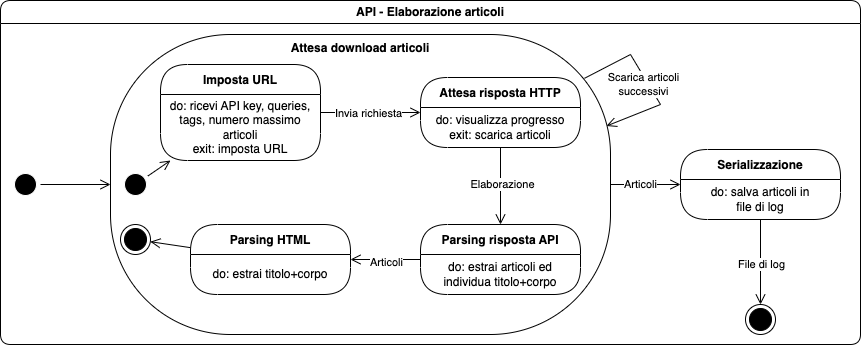

The diagram above was exported from draw.io. Its source (the exported page's mxGraphModel, read from the mxfile embedded in the PNG):
<mxGraphModel dx="1026" dy="666" grid="1" gridSize="10" guides="1" tooltips="1" connect="1" arrows="1" fold="1" page="1" pageScale="1" pageWidth="1920" pageHeight="1200" math="0" shadow="0">
  <root>
    <mxCell id="0" />
    <mxCell id="1" parent="0" />
    <mxCell id="PPDQ_5usRVo6p07o1Qok-1" value="API - Elaborazione articoli" style="swimlane;whiteSpace=wrap;html=1;rounded=1;" parent="1" vertex="1">
      <mxGeometry x="40" y="16" width="860" height="344" as="geometry" />
    </mxCell>
    <mxCell id="PPDQ_5usRVo6p07o1Qok-2" value="" style="html=1;verticalAlign=bottom;endArrow=open;endSize=8;rounded=0;" parent="PPDQ_5usRVo6p07o1Qok-1" source="PPDQ_5usRVo6p07o1Qok-3" target="QVTCk2upG7RMx7IZzy6a-1" edge="1">
      <mxGeometry relative="1" as="geometry">
        <mxPoint x="120" y="145" as="targetPoint" />
      </mxGeometry>
    </mxCell>
    <mxCell id="PPDQ_5usRVo6p07o1Qok-3" value="" style="ellipse;html=1;shape=startState;fillColor=#000000;strokeColor=#FFFFFF;" parent="PPDQ_5usRVo6p07o1Qok-1" vertex="1">
      <mxGeometry x="10" y="169" width="30" height="30" as="geometry" />
    </mxCell>
    <mxCell id="aeNKCjGQBPvLc8q0f_98-5" value="Serializzazione" style="swimlane;fontStyle=1;align=center;verticalAlign=middle;childLayout=stackLayout;horizontal=1;startSize=30;horizontalStack=0;resizeParent=0;resizeLast=1;container=0;collapsible=0;rounded=1;arcSize=30;swimlaneFillColor=default;dropTarget=0;" parent="PPDQ_5usRVo6p07o1Qok-1" vertex="1">
      <mxGeometry x="680" y="149" width="160" height="70" as="geometry" />
    </mxCell>
    <mxCell id="aeNKCjGQBPvLc8q0f_98-6" value="do: salva articoli in&lt;br&gt;file di log" style="text;html=1;align=center;verticalAlign=middle;spacingLeft=4;spacingRight=4;whiteSpace=wrap;overflow=hidden;rotatable=0;" parent="aeNKCjGQBPvLc8q0f_98-5" vertex="1">
      <mxGeometry y="30" width="160" height="40" as="geometry" />
    </mxCell>
    <mxCell id="aeNKCjGQBPvLc8q0f_98-7" value="" style="html=1;verticalAlign=bottom;endArrow=open;endSize=8;rounded=0;" parent="PPDQ_5usRVo6p07o1Qok-1" source="QVTCk2upG7RMx7IZzy6a-1" target="aeNKCjGQBPvLc8q0f_98-5" edge="1">
      <mxGeometry relative="1" as="geometry">
        <mxPoint x="690" y="103" as="targetPoint" />
        <mxPoint x="650" y="154" as="sourcePoint" />
      </mxGeometry>
    </mxCell>
    <mxCell id="wQWyK-9s-rbTamT2mnsj-5" value="Articoli" style="edgeLabel;html=1;align=center;verticalAlign=middle;resizable=0;points=[];" parent="aeNKCjGQBPvLc8q0f_98-7" vertex="1" connectable="0">
      <mxGeometry x="-0.0667" y="3" relative="1" as="geometry">
        <mxPoint x="-4" y="2" as="offset" />
      </mxGeometry>
    </mxCell>
    <mxCell id="03tdBIbcymibbqkIJFqW-1" value="" style="ellipse;html=1;shape=endState;fillColor=#000000;strokeColor=#000000;rounded=1;shadow=0;comic=0;labelBackgroundColor=none;fontFamily=Verdana;fontSize=12;fontColor=#000000;align=center;" parent="PPDQ_5usRVo6p07o1Qok-1" vertex="1">
      <mxGeometry x="745" y="304" width="30" height="30" as="geometry" />
    </mxCell>
    <mxCell id="03tdBIbcymibbqkIJFqW-2" style="html=1;labelBackgroundColor=none;endArrow=open;endSize=8;fontFamily=Verdana;fontSize=12;align=left;" parent="PPDQ_5usRVo6p07o1Qok-1" source="aeNKCjGQBPvLc8q0f_98-5" target="03tdBIbcymibbqkIJFqW-1" edge="1">
      <mxGeometry relative="1" as="geometry">
        <mxPoint x="755.2439024390244" y="294" as="sourcePoint" />
      </mxGeometry>
    </mxCell>
    <mxCell id="wQWyK-9s-rbTamT2mnsj-4" value="File di log" style="edgeLabel;html=1;align=center;verticalAlign=middle;resizable=0;points=[];" parent="03tdBIbcymibbqkIJFqW-2" vertex="1" connectable="0">
      <mxGeometry x="0.0381" y="3" relative="1" as="geometry">
        <mxPoint x="-3" as="offset" />
      </mxGeometry>
    </mxCell>
    <mxCell id="QVTCk2upG7RMx7IZzy6a-1" value="&lt;b&gt;Attesa download articoli&lt;/b&gt;" style="rounded=1;whiteSpace=wrap;html=1;arcSize=40;verticalAlign=top;" parent="PPDQ_5usRVo6p07o1Qok-1" vertex="1">
      <mxGeometry x="110" y="34" width="500" height="300" as="geometry" />
    </mxCell>
    <mxCell id="4vxVdburrGdWTPDN_MQF-1" value="" style="html=1;verticalAlign=bottom;endArrow=open;endSize=8;rounded=0;" parent="PPDQ_5usRVo6p07o1Qok-1" source="4vxVdburrGdWTPDN_MQF-2" target="4vxVdburrGdWTPDN_MQF-3" edge="1">
      <mxGeometry relative="1" as="geometry">
        <mxPoint x="240" y="223.5" as="targetPoint" />
      </mxGeometry>
    </mxCell>
    <mxCell id="4vxVdburrGdWTPDN_MQF-2" value="" style="ellipse;html=1;shape=startState;fillColor=#000000;strokeColor=#FFFFFF;" parent="PPDQ_5usRVo6p07o1Qok-1" vertex="1">
      <mxGeometry x="120" y="169" width="30" height="30" as="geometry" />
    </mxCell>
    <mxCell id="4vxVdburrGdWTPDN_MQF-3" value="Imposta URL" style="swimlane;fontStyle=1;align=center;verticalAlign=middle;childLayout=stackLayout;horizontal=1;startSize=30;horizontalStack=0;resizeParent=0;resizeLast=1;container=0;collapsible=0;rounded=1;arcSize=30;swimlaneFillColor=default;dropTarget=0;" parent="PPDQ_5usRVo6p07o1Qok-1" vertex="1">
      <mxGeometry x="160" y="64" width="160" height="96" as="geometry" />
    </mxCell>
    <mxCell id="4vxVdburrGdWTPDN_MQF-4" value="do: ricevi API key, queries, tags, numero massimo articoli&lt;br&gt;exit: imposta URL" style="text;html=1;align=center;verticalAlign=middle;spacingLeft=4;spacingRight=4;whiteSpace=wrap;overflow=hidden;rotatable=0;" parent="4vxVdburrGdWTPDN_MQF-3" vertex="1">
      <mxGeometry y="30" width="160" height="66" as="geometry" />
    </mxCell>
    <mxCell id="4vxVdburrGdWTPDN_MQF-5" value="Attesa risposta HTTP" style="swimlane;fontStyle=1;align=center;verticalAlign=middle;childLayout=stackLayout;horizontal=1;startSize=30;horizontalStack=0;resizeParent=0;resizeLast=1;container=0;collapsible=0;rounded=1;arcSize=30;swimlaneFillColor=default;dropTarget=0;" parent="PPDQ_5usRVo6p07o1Qok-1" vertex="1">
      <mxGeometry x="420" y="77" width="160" height="70" as="geometry" />
    </mxCell>
    <mxCell id="4vxVdburrGdWTPDN_MQF-6" value="do: visualizza progresso&lt;br&gt;exit: scarica articoli" style="text;html=1;align=center;verticalAlign=middle;spacingLeft=4;spacingRight=4;whiteSpace=wrap;overflow=hidden;rotatable=0;" parent="4vxVdburrGdWTPDN_MQF-5" vertex="1">
      <mxGeometry y="30" width="160" height="40" as="geometry" />
    </mxCell>
    <mxCell id="junq_46gmxwUqyML5sxD-3" value="Parsing risposta API" style="swimlane;fontStyle=1;align=center;verticalAlign=middle;childLayout=stackLayout;horizontal=1;startSize=30;horizontalStack=0;resizeParent=0;resizeLast=1;container=0;collapsible=0;rounded=1;arcSize=30;swimlaneFillColor=default;dropTarget=0;" parent="PPDQ_5usRVo6p07o1Qok-1" vertex="1">
      <mxGeometry x="420" y="224" width="160" height="70" as="geometry" />
    </mxCell>
    <mxCell id="junq_46gmxwUqyML5sxD-4" value="do: estrai articoli ed individua titolo+corpo" style="text;html=1;align=center;verticalAlign=middle;spacingLeft=4;spacingRight=4;whiteSpace=wrap;overflow=hidden;rotatable=0;" parent="junq_46gmxwUqyML5sxD-3" vertex="1">
      <mxGeometry y="30" width="160" height="40" as="geometry" />
    </mxCell>
    <mxCell id="YyvJxo727frVT6biygBw-1" value="" style="html=1;verticalAlign=bottom;endArrow=open;endSize=8;rounded=0;" parent="PPDQ_5usRVo6p07o1Qok-1" source="4vxVdburrGdWTPDN_MQF-3" target="4vxVdburrGdWTPDN_MQF-5" edge="1">
      <mxGeometry relative="1" as="geometry">
        <mxPoint x="220" y="183" as="targetPoint" />
        <mxPoint x="168" y="209" as="sourcePoint" />
      </mxGeometry>
    </mxCell>
    <mxCell id="wQWyK-9s-rbTamT2mnsj-1" value="Invia richiesta" style="edgeLabel;html=1;align=center;verticalAlign=middle;resizable=0;points=[];" parent="YyvJxo727frVT6biygBw-1" vertex="1" connectable="0">
      <mxGeometry x="-0.4855" relative="1" as="geometry">
        <mxPoint x="21" as="offset" />
      </mxGeometry>
    </mxCell>
    <mxCell id="YyvJxo727frVT6biygBw-2" value="" style="html=1;verticalAlign=bottom;endArrow=open;endSize=8;rounded=0;" parent="PPDQ_5usRVo6p07o1Qok-1" source="4vxVdburrGdWTPDN_MQF-5" target="junq_46gmxwUqyML5sxD-3" edge="1">
      <mxGeometry relative="1" as="geometry">
        <mxPoint x="420" y="146" as="targetPoint" />
        <mxPoint x="380" y="145" as="sourcePoint" />
      </mxGeometry>
    </mxCell>
    <mxCell id="wQWyK-9s-rbTamT2mnsj-2" value="Elaborazione" style="edgeLabel;html=1;align=center;verticalAlign=middle;resizable=0;points=[];" parent="YyvJxo727frVT6biygBw-2" vertex="1" connectable="0">
      <mxGeometry x="-0.053" y="1" relative="1" as="geometry">
        <mxPoint as="offset" />
      </mxGeometry>
    </mxCell>
    <mxCell id="ZtqZg5mMnHeYS2FaAgww-1" value="" style="html=1;verticalAlign=bottom;endArrow=open;endSize=8;rounded=0;" parent="PPDQ_5usRVo6p07o1Qok-1" source="PPDQ_5usRVo6p07o1Qok-7" target="GuLIqOfWS8Oboe76nW7t-1" edge="1">
      <mxGeometry relative="1" as="geometry">
        <mxPoint x="507" y="244" as="targetPoint" />
        <mxPoint x="503" y="184" as="sourcePoint" />
      </mxGeometry>
    </mxCell>
    <mxCell id="GuLIqOfWS8Oboe76nW7t-1" value="" style="ellipse;html=1;shape=endState;fillColor=#000000;strokeColor=#000000;rounded=1;shadow=0;comic=0;labelBackgroundColor=none;fontFamily=Verdana;fontSize=12;fontColor=#000000;align=center;" parent="PPDQ_5usRVo6p07o1Qok-1" vertex="1">
      <mxGeometry x="120" y="224" width="30" height="30" as="geometry" />
    </mxCell>
    <mxCell id="QYMUkNxDgDXIzQjwcyAL-1" value="" style="html=1;verticalAlign=bottom;endArrow=open;endSize=8;rounded=0;" parent="PPDQ_5usRVo6p07o1Qok-1" source="junq_46gmxwUqyML5sxD-3" target="PPDQ_5usRVo6p07o1Qok-7" edge="1">
      <mxGeometry relative="1" as="geometry">
        <mxPoint x="190" y="256" as="targetPoint" />
        <mxPoint x="460" y="271" as="sourcePoint" />
      </mxGeometry>
    </mxCell>
    <mxCell id="QYMUkNxDgDXIzQjwcyAL-2" value="Articoli" style="edgeLabel;html=1;align=center;verticalAlign=middle;resizable=0;points=[];" parent="QYMUkNxDgDXIzQjwcyAL-1" vertex="1" connectable="0">
      <mxGeometry x="-0.0139" y="2" relative="1" as="geometry">
        <mxPoint as="offset" />
      </mxGeometry>
    </mxCell>
    <mxCell id="PPDQ_5usRVo6p07o1Qok-7" value="Parsing HTML" style="swimlane;fontStyle=1;align=center;verticalAlign=middle;childLayout=stackLayout;horizontal=1;startSize=30;horizontalStack=0;resizeParent=0;resizeLast=1;container=0;collapsible=0;rounded=1;arcSize=30;swimlaneFillColor=default;dropTarget=0;" parent="PPDQ_5usRVo6p07o1Qok-1" vertex="1">
      <mxGeometry x="190" y="224" width="160" height="70" as="geometry" />
    </mxCell>
    <mxCell id="PPDQ_5usRVo6p07o1Qok-8" value="do: estrai titolo+corpo" style="text;html=1;align=center;verticalAlign=middle;spacingLeft=4;spacingRight=4;whiteSpace=wrap;overflow=hidden;rotatable=0;" parent="PPDQ_5usRVo6p07o1Qok-7" vertex="1">
      <mxGeometry y="30" width="160" height="40" as="geometry" />
    </mxCell>
    <mxCell id="QYMUkNxDgDXIzQjwcyAL-4" value="" style="html=1;verticalAlign=bottom;endArrow=open;endSize=8;rounded=0;exitX=0.948;exitY=0.146;exitDx=0;exitDy=0;exitPerimeter=0;entryX=0.992;entryY=0.305;entryDx=0;entryDy=0;entryPerimeter=0;" parent="PPDQ_5usRVo6p07o1Qok-1" source="QVTCk2upG7RMx7IZzy6a-1" target="QVTCk2upG7RMx7IZzy6a-1" edge="1">
      <mxGeometry relative="1" as="geometry">
        <mxPoint x="650" y="74" as="targetPoint" />
        <mxPoint x="610" y="64" as="sourcePoint" />
        <Array as="points">
          <mxPoint x="630" y="54" />
          <mxPoint x="660" y="104" />
        </Array>
      </mxGeometry>
    </mxCell>
    <mxCell id="QYMUkNxDgDXIzQjwcyAL-5" value="Scarica articoli&lt;br&gt;successivi" style="edgeLabel;html=1;align=center;verticalAlign=middle;resizable=0;points=[];" parent="QYMUkNxDgDXIzQjwcyAL-4" vertex="1" connectable="0">
      <mxGeometry x="-0.0667" y="3" relative="1" as="geometry">
        <mxPoint x="-4" y="8" as="offset" />
      </mxGeometry>
    </mxCell>
  </root>
</mxGraphModel>